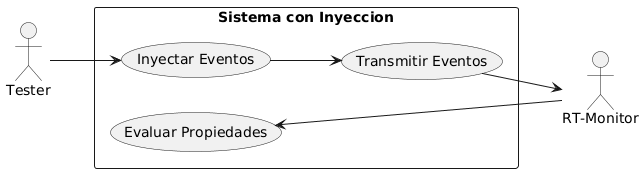

The diagram above was rendered by PlantUML. Its source (embedded in the PNG):
@startuml
left to right direction
skinparam packageStyle rectangle

actor "RT-Monitor\n" as Monitor
actor "Tester" as User

rectangle "Sistema con Inyeccion" {
  usecase "Transmitir Eventos" as UC2
  usecase "Evaluar Propiedades" as UC3
  usecase "Inyectar Eventos" as UC7
}


UC2 --> Monitor

Monitor --> UC3


User --> UC7
UC7 --> UC2
@enduml